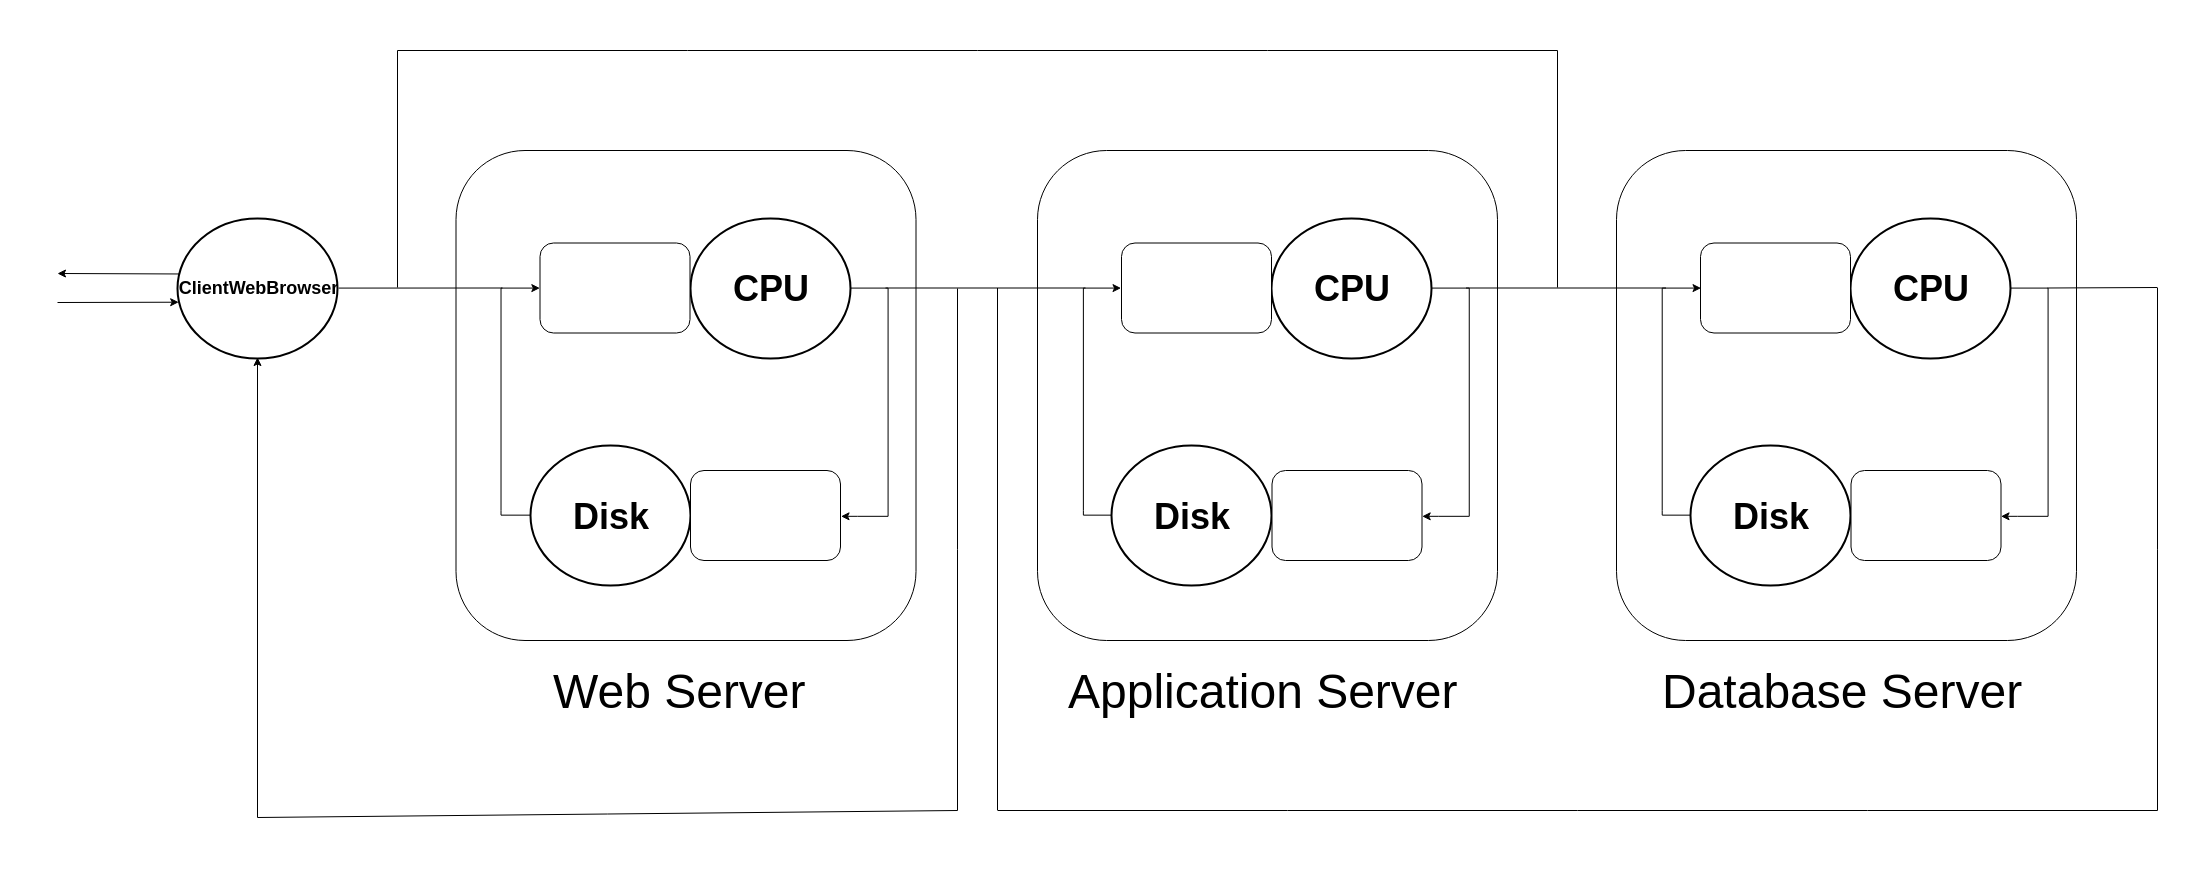

The diagram above was exported from draw.io. Its source (the exported page's mxGraphModel, read from the mxfile embedded in the PNG):
<mxGraphModel dx="1640" dy="973" grid="1" gridSize="10" guides="1" tooltips="1" connect="1" arrows="1" fold="1" page="1" pageScale="1" pageWidth="2500" pageHeight="1500" math="0" shadow="0">
  <root>
    <mxCell id="0" />
    <mxCell id="1" parent="0" />
    <mxCell id="QR8iThvRSmY07WGIIlGv-7" value="" style="rounded=1;whiteSpace=wrap;html=1;" parent="1" vertex="1">
      <mxGeometry x="578.5" y="420" width="460" height="490" as="geometry" />
    </mxCell>
    <mxCell id="QR8iThvRSmY07WGIIlGv-5" style="edgeStyle=orthogonalEdgeStyle;rounded=0;orthogonalLoop=1;jettySize=auto;html=1;entryX=1;entryY=0.515;entryDx=0;entryDy=0;entryPerimeter=0;exitX=1;exitY=0.5;exitDx=0;exitDy=0;exitPerimeter=0;" parent="1" source="RkmPBfXgJBGRqRYRembI-5" target="RkmPBfXgJBGRqRYRembI-8" edge="1">
      <mxGeometry relative="1" as="geometry">
        <mxPoint x="972.5" y="795" as="targetPoint" />
        <Array as="points">
          <mxPoint x="1010" y="557" />
          <mxPoint x="1010" y="786" />
          <mxPoint x="980" y="786" />
        </Array>
        <mxPoint x="1010" y="552" as="sourcePoint" />
      </mxGeometry>
    </mxCell>
    <mxCell id="QR8iThvRSmY07WGIIlGv-8" value="&lt;font style=&quot;font-size: 48px&quot;&gt;Web Server&lt;/font&gt;&lt;br&gt;" style="text;html=1;resizable=0;points=[];autosize=1;align=left;verticalAlign=top;spacingTop=-4;" parent="1" vertex="1">
      <mxGeometry x="673.5" y="930" width="270" height="30" as="geometry" />
    </mxCell>
    <mxCell id="QR8iThvRSmY07WGIIlGv-14" value="&lt;font style=&quot;font-size: 48px&quot;&gt;Application Server&lt;/font&gt;&lt;br&gt;" style="text;html=1;resizable=0;points=[];autosize=1;align=left;verticalAlign=top;spacingTop=-4;" parent="1" vertex="1">
      <mxGeometry x="1189" y="930" width="410" height="30" as="geometry" />
    </mxCell>
    <mxCell id="QR8iThvRSmY07WGIIlGv-19" value="&lt;font style=&quot;font-size: 48px&quot;&gt;Database Server&lt;/font&gt;&lt;br&gt;" style="text;html=1;resizable=0;points=[];autosize=1;align=left;verticalAlign=top;spacingTop=-4;" parent="1" vertex="1">
      <mxGeometry x="1783.5" y="930" width="380" height="30" as="geometry" />
    </mxCell>
    <mxCell id="QR8iThvRSmY07WGIIlGv-22" style="edgeStyle=orthogonalEdgeStyle;rounded=0;orthogonalLoop=1;jettySize=auto;html=1;exitX=0;exitY=0.5;exitDx=0;exitDy=0;exitPerimeter=0;entryX=0;entryY=0.5;entryDx=0;entryDy=0;" parent="1" source="RkmPBfXgJBGRqRYRembI-7" target="RkmPBfXgJBGRqRYRembI-6" edge="1">
      <mxGeometry relative="1" as="geometry">
        <mxPoint x="653" y="548" as="targetPoint" />
        <mxPoint x="652.5" y="798" as="sourcePoint" />
        <Array as="points">
          <mxPoint x="624" y="780" />
          <mxPoint x="624" y="558" />
          <mxPoint x="653" y="558" />
        </Array>
      </mxGeometry>
    </mxCell>
    <mxCell id="QR8iThvRSmY07WGIIlGv-35" value="&lt;span&gt;&lt;b&gt;&lt;font style=&quot;font-size: 18px&quot;&gt;ClientWebBrowser&lt;/font&gt;&lt;/b&gt;&lt;/span&gt;" style="strokeWidth=2;html=1;shape=mxgraph.flowchart.start_2;whiteSpace=wrap;" parent="1" vertex="1">
      <mxGeometry x="300" y="487.5" width="160" height="140" as="geometry" />
    </mxCell>
    <mxCell id="QR8iThvRSmY07WGIIlGv-37" value="" style="endArrow=none;html=1;" parent="1" edge="1">
      <mxGeometry width="50" height="50" relative="1" as="geometry">
        <mxPoint x="380" y="1087" as="sourcePoint" />
        <mxPoint x="1080" y="1080" as="targetPoint" />
      </mxGeometry>
    </mxCell>
    <mxCell id="QR8iThvRSmY07WGIIlGv-40" value="" style="endArrow=classic;html=1;entryX=0.5;entryY=1;entryDx=0;entryDy=0;entryPerimeter=0;" parent="1" target="QR8iThvRSmY07WGIIlGv-35" edge="1">
      <mxGeometry width="50" height="50" relative="1" as="geometry">
        <mxPoint x="380" y="1087" as="sourcePoint" />
        <mxPoint x="315.5" y="774" as="targetPoint" />
      </mxGeometry>
    </mxCell>
    <mxCell id="QR8iThvRSmY07WGIIlGv-41" value="" style="endArrow=classic;html=1;entryX=0.006;entryY=0.6;entryDx=0;entryDy=0;entryPerimeter=0;" parent="1" target="QR8iThvRSmY07WGIIlGv-35" edge="1">
      <mxGeometry width="50" height="50" relative="1" as="geometry">
        <mxPoint x="180" y="572" as="sourcePoint" />
        <mxPoint x="280" y="571" as="targetPoint" />
      </mxGeometry>
    </mxCell>
    <mxCell id="QR8iThvRSmY07WGIIlGv-42" value="" style="endArrow=classic;html=1;exitX=0.012;exitY=0.396;exitDx=0;exitDy=0;exitPerimeter=0;" parent="1" edge="1" source="QR8iThvRSmY07WGIIlGv-35">
      <mxGeometry width="50" height="50" relative="1" as="geometry">
        <mxPoint x="306.2413793103449" y="544.2068965517242" as="sourcePoint" />
        <mxPoint x="180" y="543" as="targetPoint" />
      </mxGeometry>
    </mxCell>
    <mxCell id="QR8iThvRSmY07WGIIlGv-47" value="" style="endArrow=none;html=1;" parent="1" edge="1">
      <mxGeometry width="50" height="50" relative="1" as="geometry">
        <mxPoint x="2280" y="1080" as="sourcePoint" />
        <mxPoint x="1120" y="1080" as="targetPoint" />
      </mxGeometry>
    </mxCell>
    <mxCell id="RkmPBfXgJBGRqRYRembI-5" value="&lt;font style=&quot;font-size: 36px&quot;&gt;&lt;b&gt;CPU&lt;/b&gt;&lt;/font&gt;" style="strokeWidth=2;html=1;shape=mxgraph.flowchart.start_2;whiteSpace=wrap;" vertex="1" parent="1">
      <mxGeometry x="812.5" y="487.5" width="160" height="140" as="geometry" />
    </mxCell>
    <mxCell id="RkmPBfXgJBGRqRYRembI-6" value="" style="rounded=1;whiteSpace=wrap;html=1;" vertex="1" parent="1">
      <mxGeometry x="662.5" y="512.5" width="150" height="90" as="geometry" />
    </mxCell>
    <mxCell id="RkmPBfXgJBGRqRYRembI-7" value="&lt;font style=&quot;font-size: 36px&quot;&gt;&lt;b&gt;Disk&lt;br&gt;&lt;/b&gt;&lt;/font&gt;" style="strokeWidth=2;html=1;shape=mxgraph.flowchart.start_2;whiteSpace=wrap;" vertex="1" parent="1">
      <mxGeometry x="652.5" y="715" width="160" height="140" as="geometry" />
    </mxCell>
    <mxCell id="RkmPBfXgJBGRqRYRembI-8" value="" style="rounded=1;whiteSpace=wrap;html=1;" vertex="1" parent="1">
      <mxGeometry x="813" y="740" width="150" height="90" as="geometry" />
    </mxCell>
    <mxCell id="RkmPBfXgJBGRqRYRembI-62" value="" style="rounded=1;whiteSpace=wrap;html=1;" vertex="1" parent="1">
      <mxGeometry x="1160" y="420" width="460" height="490" as="geometry" />
    </mxCell>
    <mxCell id="RkmPBfXgJBGRqRYRembI-63" style="edgeStyle=orthogonalEdgeStyle;rounded=0;orthogonalLoop=1;jettySize=auto;html=1;entryX=1;entryY=0.515;entryDx=0;entryDy=0;entryPerimeter=0;exitX=1;exitY=0.5;exitDx=0;exitDy=0;exitPerimeter=0;" edge="1" parent="1" source="RkmPBfXgJBGRqRYRembI-65" target="RkmPBfXgJBGRqRYRembI-68">
      <mxGeometry relative="1" as="geometry">
        <mxPoint x="1554" y="795" as="targetPoint" />
        <Array as="points">
          <mxPoint x="1591.5" y="557" />
          <mxPoint x="1591.5" y="786" />
          <mxPoint x="1561.5" y="786" />
        </Array>
        <mxPoint x="1591.5" y="552" as="sourcePoint" />
      </mxGeometry>
    </mxCell>
    <mxCell id="RkmPBfXgJBGRqRYRembI-64" style="edgeStyle=orthogonalEdgeStyle;rounded=0;orthogonalLoop=1;jettySize=auto;html=1;exitX=0;exitY=0.5;exitDx=0;exitDy=0;exitPerimeter=0;entryX=0;entryY=0.5;entryDx=0;entryDy=0;" edge="1" parent="1" source="RkmPBfXgJBGRqRYRembI-67" target="RkmPBfXgJBGRqRYRembI-66">
      <mxGeometry relative="1" as="geometry">
        <mxPoint x="1234.5" y="548" as="targetPoint" />
        <mxPoint x="1234" y="798" as="sourcePoint" />
        <Array as="points">
          <mxPoint x="1205.5" y="780" />
          <mxPoint x="1205.5" y="558" />
          <mxPoint x="1234.5" y="558" />
        </Array>
      </mxGeometry>
    </mxCell>
    <mxCell id="RkmPBfXgJBGRqRYRembI-65" value="&lt;font style=&quot;font-size: 36px&quot;&gt;&lt;b&gt;CPU&lt;/b&gt;&lt;/font&gt;" style="strokeWidth=2;html=1;shape=mxgraph.flowchart.start_2;whiteSpace=wrap;" vertex="1" parent="1">
      <mxGeometry x="1394" y="487.5" width="160" height="140" as="geometry" />
    </mxCell>
    <mxCell id="RkmPBfXgJBGRqRYRembI-66" value="" style="rounded=1;whiteSpace=wrap;html=1;" vertex="1" parent="1">
      <mxGeometry x="1244" y="512.5" width="150" height="90" as="geometry" />
    </mxCell>
    <mxCell id="RkmPBfXgJBGRqRYRembI-67" value="&lt;font style=&quot;font-size: 36px&quot;&gt;&lt;b&gt;Disk&lt;br&gt;&lt;/b&gt;&lt;/font&gt;" style="strokeWidth=2;html=1;shape=mxgraph.flowchart.start_2;whiteSpace=wrap;" vertex="1" parent="1">
      <mxGeometry x="1234" y="715" width="160" height="140" as="geometry" />
    </mxCell>
    <mxCell id="RkmPBfXgJBGRqRYRembI-68" value="" style="rounded=1;whiteSpace=wrap;html=1;" vertex="1" parent="1">
      <mxGeometry x="1394.5" y="740" width="150" height="90" as="geometry" />
    </mxCell>
    <mxCell id="RkmPBfXgJBGRqRYRembI-69" value="" style="rounded=1;whiteSpace=wrap;html=1;" vertex="1" parent="1">
      <mxGeometry x="1739" y="420" width="460" height="490" as="geometry" />
    </mxCell>
    <mxCell id="RkmPBfXgJBGRqRYRembI-70" style="edgeStyle=orthogonalEdgeStyle;rounded=0;orthogonalLoop=1;jettySize=auto;html=1;entryX=1;entryY=0.515;entryDx=0;entryDy=0;entryPerimeter=0;exitX=1;exitY=0.5;exitDx=0;exitDy=0;exitPerimeter=0;" edge="1" parent="1" source="RkmPBfXgJBGRqRYRembI-72" target="RkmPBfXgJBGRqRYRembI-75">
      <mxGeometry relative="1" as="geometry">
        <mxPoint x="2133" y="795" as="targetPoint" />
        <Array as="points">
          <mxPoint x="2170.5" y="557" />
          <mxPoint x="2170.5" y="786" />
          <mxPoint x="2140.5" y="786" />
        </Array>
        <mxPoint x="2170.5" y="552" as="sourcePoint" />
      </mxGeometry>
    </mxCell>
    <mxCell id="RkmPBfXgJBGRqRYRembI-71" style="edgeStyle=orthogonalEdgeStyle;rounded=0;orthogonalLoop=1;jettySize=auto;html=1;exitX=0;exitY=0.5;exitDx=0;exitDy=0;exitPerimeter=0;entryX=0;entryY=0.5;entryDx=0;entryDy=0;" edge="1" parent="1" source="RkmPBfXgJBGRqRYRembI-74" target="RkmPBfXgJBGRqRYRembI-73">
      <mxGeometry relative="1" as="geometry">
        <mxPoint x="1813.5" y="548" as="targetPoint" />
        <mxPoint x="1813" y="798" as="sourcePoint" />
        <Array as="points">
          <mxPoint x="1784.5" y="780" />
          <mxPoint x="1784.5" y="558" />
          <mxPoint x="1813.5" y="558" />
        </Array>
      </mxGeometry>
    </mxCell>
    <mxCell id="RkmPBfXgJBGRqRYRembI-72" value="&lt;font style=&quot;font-size: 36px&quot;&gt;&lt;b&gt;CPU&lt;/b&gt;&lt;/font&gt;" style="strokeWidth=2;html=1;shape=mxgraph.flowchart.start_2;whiteSpace=wrap;" vertex="1" parent="1">
      <mxGeometry x="1973" y="487.5" width="160" height="140" as="geometry" />
    </mxCell>
    <mxCell id="RkmPBfXgJBGRqRYRembI-73" value="" style="rounded=1;whiteSpace=wrap;html=1;" vertex="1" parent="1">
      <mxGeometry x="1823" y="512.5" width="150" height="90" as="geometry" />
    </mxCell>
    <mxCell id="RkmPBfXgJBGRqRYRembI-74" value="&lt;font style=&quot;font-size: 36px&quot;&gt;&lt;b&gt;Disk&lt;br&gt;&lt;/b&gt;&lt;/font&gt;" style="strokeWidth=2;html=1;shape=mxgraph.flowchart.start_2;whiteSpace=wrap;" vertex="1" parent="1">
      <mxGeometry x="1813" y="715" width="160" height="140" as="geometry" />
    </mxCell>
    <mxCell id="RkmPBfXgJBGRqRYRembI-75" value="" style="rounded=1;whiteSpace=wrap;html=1;" vertex="1" parent="1">
      <mxGeometry x="1973.5" y="740" width="150" height="90" as="geometry" />
    </mxCell>
    <mxCell id="RkmPBfXgJBGRqRYRembI-76" value="" style="endArrow=none;html=1;" edge="1" parent="1">
      <mxGeometry width="50" height="50" relative="1" as="geometry">
        <mxPoint x="1588.5" y="557.5" as="sourcePoint" />
        <mxPoint x="1788.5" y="557.5" as="targetPoint" />
      </mxGeometry>
    </mxCell>
    <mxCell id="RkmPBfXgJBGRqRYRembI-77" value="" style="endArrow=none;html=1;" edge="1" parent="1">
      <mxGeometry width="50" height="50" relative="1" as="geometry">
        <mxPoint x="1008" y="557.5" as="sourcePoint" />
        <mxPoint x="1208" y="557.5" as="targetPoint" />
      </mxGeometry>
    </mxCell>
    <mxCell id="RkmPBfXgJBGRqRYRembI-78" value="" style="endArrow=none;html=1;" edge="1" parent="1">
      <mxGeometry width="50" height="50" relative="1" as="geometry">
        <mxPoint x="1080" y="1080" as="sourcePoint" />
        <mxPoint x="1080" y="558" as="targetPoint" />
      </mxGeometry>
    </mxCell>
    <mxCell id="RkmPBfXgJBGRqRYRembI-80" value="" style="endArrow=none;html=1;exitX=1.006;exitY=0.504;exitDx=0;exitDy=0;exitPerimeter=0;" edge="1" parent="1" source="QR8iThvRSmY07WGIIlGv-35">
      <mxGeometry width="50" height="50" relative="1" as="geometry">
        <mxPoint x="480" y="556.5" as="sourcePoint" />
        <mxPoint x="625" y="557.5" as="targetPoint" />
      </mxGeometry>
    </mxCell>
    <mxCell id="RkmPBfXgJBGRqRYRembI-81" value="" style="endArrow=none;html=1;" edge="1" parent="1">
      <mxGeometry width="50" height="50" relative="1" as="geometry">
        <mxPoint x="1120" y="1079.5" as="sourcePoint" />
        <mxPoint x="1120" y="557.5" as="targetPoint" />
      </mxGeometry>
    </mxCell>
    <mxCell id="RkmPBfXgJBGRqRYRembI-82" value="" style="endArrow=none;html=1;" edge="1" parent="1">
      <mxGeometry width="50" height="50" relative="1" as="geometry">
        <mxPoint x="520" y="320" as="sourcePoint" />
        <mxPoint x="1680" y="320" as="targetPoint" />
      </mxGeometry>
    </mxCell>
    <mxCell id="RkmPBfXgJBGRqRYRembI-83" value="" style="endArrow=none;html=1;" edge="1" parent="1">
      <mxGeometry width="50" height="50" relative="1" as="geometry">
        <mxPoint x="520" y="557" as="sourcePoint" />
        <mxPoint x="520" y="320" as="targetPoint" />
      </mxGeometry>
    </mxCell>
    <mxCell id="RkmPBfXgJBGRqRYRembI-84" value="" style="endArrow=none;html=1;" edge="1" parent="1">
      <mxGeometry width="50" height="50" relative="1" as="geometry">
        <mxPoint x="1680" y="557" as="sourcePoint" />
        <mxPoint x="1680" y="320" as="targetPoint" />
      </mxGeometry>
    </mxCell>
    <mxCell id="RkmPBfXgJBGRqRYRembI-86" value="" style="endArrow=none;html=1;" edge="1" parent="1">
      <mxGeometry width="50" height="50" relative="1" as="geometry">
        <mxPoint x="2170" y="557.5" as="sourcePoint" />
        <mxPoint x="2280" y="557" as="targetPoint" />
      </mxGeometry>
    </mxCell>
    <mxCell id="RkmPBfXgJBGRqRYRembI-87" value="" style="endArrow=none;html=1;" edge="1" parent="1">
      <mxGeometry width="50" height="50" relative="1" as="geometry">
        <mxPoint x="2280" y="1080" as="sourcePoint" />
        <mxPoint x="2280" y="557.5" as="targetPoint" />
      </mxGeometry>
    </mxCell>
  </root>
</mxGraphModel>